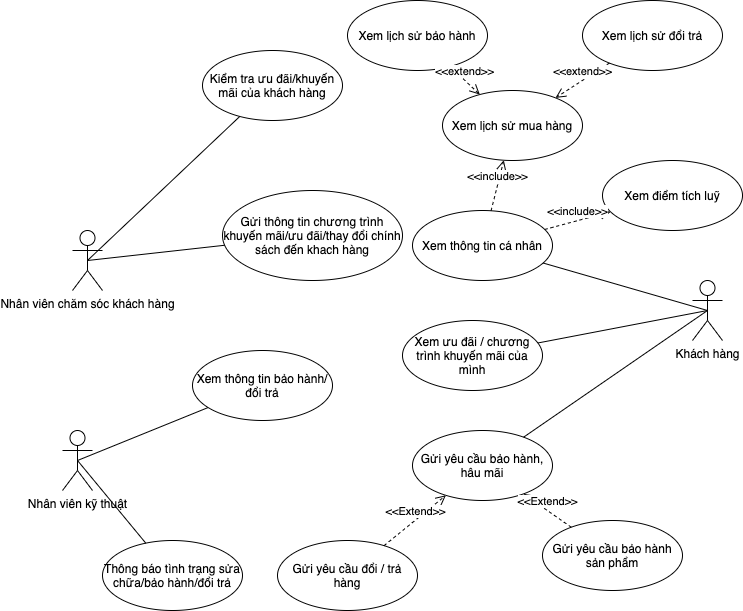

The diagram above was exported from draw.io. Its source (the exported page's mxGraphModel, read from the mxfile embedded in the PNG):
<mxGraphModel dx="946" dy="672" grid="1" gridSize="10" guides="1" tooltips="1" connect="1" arrows="1" fold="1" page="1" pageScale="1" pageWidth="850" pageHeight="1100" math="0" shadow="0">
  <root>
    <mxCell id="0" />
    <mxCell id="1" parent="0" />
    <mxCell id="UuXmq90_CoOKzTXDmcHZ-1" value="Nhân viên chăm sóc khách hàng" style="shape=umlActor;verticalLabelPosition=bottom;verticalAlign=top;html=1;" parent="1" vertex="1">
      <mxGeometry x="80" y="240" width="30" height="60" as="geometry" />
    </mxCell>
    <mxCell id="UuXmq90_CoOKzTXDmcHZ-2" value="Khách hàng" style="shape=umlActor;verticalLabelPosition=bottom;verticalAlign=top;html=1;" parent="1" vertex="1">
      <mxGeometry x="700" y="290" width="30" height="60" as="geometry" />
    </mxCell>
    <mxCell id="UuXmq90_CoOKzTXDmcHZ-3" value="Xem thông tin cá nhân" style="ellipse;whiteSpace=wrap;html=1;" parent="1" vertex="1">
      <mxGeometry x="420" y="220" width="140" height="70" as="geometry" />
    </mxCell>
    <mxCell id="UuXmq90_CoOKzTXDmcHZ-4" value="Xem lịch sử đổi trả" style="ellipse;whiteSpace=wrap;html=1;" parent="1" vertex="1">
      <mxGeometry x="590" y="10" width="140" height="70" as="geometry" />
    </mxCell>
    <mxCell id="UuXmq90_CoOKzTXDmcHZ-7" value="Xem lịch sử mua hàng" style="ellipse;whiteSpace=wrap;html=1;" parent="1" vertex="1">
      <mxGeometry x="450" y="100" width="140" height="70" as="geometry" />
    </mxCell>
    <mxCell id="UuXmq90_CoOKzTXDmcHZ-8" value="Xem lịch sử bảo hành" style="ellipse;whiteSpace=wrap;html=1;" parent="1" vertex="1">
      <mxGeometry x="355" y="10" width="140" height="70" as="geometry" />
    </mxCell>
    <mxCell id="UuXmq90_CoOKzTXDmcHZ-9" value="&amp;lt;&amp;lt;extend&amp;gt;&amp;gt;" style="html=1;verticalAlign=bottom;endArrow=open;dashed=1;endSize=8;" parent="1" source="UuXmq90_CoOKzTXDmcHZ-4" target="UuXmq90_CoOKzTXDmcHZ-7" edge="1">
      <mxGeometry relative="1" as="geometry">
        <mxPoint x="480" y="230" as="sourcePoint" />
        <mxPoint x="550" y="130" as="targetPoint" />
      </mxGeometry>
    </mxCell>
    <mxCell id="UuXmq90_CoOKzTXDmcHZ-10" value="&amp;lt;&amp;lt;extend&amp;gt;&amp;gt;" style="html=1;verticalAlign=bottom;endArrow=open;dashed=1;endSize=8;" parent="1" source="UuXmq90_CoOKzTXDmcHZ-8" target="UuXmq90_CoOKzTXDmcHZ-7" edge="1">
      <mxGeometry relative="1" as="geometry">
        <mxPoint x="480" y="230" as="sourcePoint" />
        <mxPoint x="400" y="230" as="targetPoint" />
      </mxGeometry>
    </mxCell>
    <mxCell id="UuXmq90_CoOKzTXDmcHZ-11" value="&amp;lt;&amp;lt;include&amp;gt;&amp;gt;" style="html=1;verticalAlign=bottom;endArrow=open;dashed=1;endSize=8;" parent="1" source="UuXmq90_CoOKzTXDmcHZ-3" target="UuXmq90_CoOKzTXDmcHZ-7" edge="1">
      <mxGeometry relative="1" as="geometry">
        <mxPoint x="480" y="230" as="sourcePoint" />
        <mxPoint x="400" y="230" as="targetPoint" />
      </mxGeometry>
    </mxCell>
    <mxCell id="UuXmq90_CoOKzTXDmcHZ-12" value="" style="endArrow=none;html=1;entryX=0.5;entryY=0.5;entryDx=0;entryDy=0;entryPerimeter=0;" parent="1" source="UuXmq90_CoOKzTXDmcHZ-3" target="UuXmq90_CoOKzTXDmcHZ-2" edge="1">
      <mxGeometry relative="1" as="geometry">
        <mxPoint x="360" y="230" as="sourcePoint" />
        <mxPoint x="520" y="230" as="targetPoint" />
      </mxGeometry>
    </mxCell>
    <mxCell id="UuXmq90_CoOKzTXDmcHZ-15" value="Xem ưu đãi / chương trình khuyến mãi của mình" style="ellipse;whiteSpace=wrap;html=1;" parent="1" vertex="1">
      <mxGeometry x="410" y="330" width="140" height="70" as="geometry" />
    </mxCell>
    <mxCell id="UuXmq90_CoOKzTXDmcHZ-16" value="" style="endArrow=none;html=1;entryX=0.5;entryY=0.5;entryDx=0;entryDy=0;entryPerimeter=0;" parent="1" source="UuXmq90_CoOKzTXDmcHZ-15" target="UuXmq90_CoOKzTXDmcHZ-2" edge="1">
      <mxGeometry relative="1" as="geometry">
        <mxPoint x="360" y="220" as="sourcePoint" />
        <mxPoint x="520" y="220" as="targetPoint" />
      </mxGeometry>
    </mxCell>
    <mxCell id="UuXmq90_CoOKzTXDmcHZ-19" value="Gửi yêu cầu bảo hành, hâu mãi" style="ellipse;whiteSpace=wrap;html=1;" parent="1" vertex="1">
      <mxGeometry x="420" y="440" width="140" height="70" as="geometry" />
    </mxCell>
    <mxCell id="UuXmq90_CoOKzTXDmcHZ-21" value="" style="endArrow=none;html=1;entryX=0.5;entryY=0.5;entryDx=0;entryDy=0;entryPerimeter=0;" parent="1" source="UuXmq90_CoOKzTXDmcHZ-19" target="UuXmq90_CoOKzTXDmcHZ-2" edge="1">
      <mxGeometry relative="1" as="geometry">
        <mxPoint x="360" y="300" as="sourcePoint" />
        <mxPoint x="520" y="300" as="targetPoint" />
      </mxGeometry>
    </mxCell>
    <mxCell id="UuXmq90_CoOKzTXDmcHZ-24" value="Kiểm tra ưu đãi/khuyến mãi của khách hàng" style="ellipse;whiteSpace=wrap;html=1;" parent="1" vertex="1">
      <mxGeometry x="210" y="60" width="140" height="70" as="geometry" />
    </mxCell>
    <mxCell id="UuXmq90_CoOKzTXDmcHZ-25" value="" style="endArrow=none;html=1;exitX=0.5;exitY=0.5;exitDx=0;exitDy=0;exitPerimeter=0;" parent="1" source="UuXmq90_CoOKzTXDmcHZ-1" target="UuXmq90_CoOKzTXDmcHZ-24" edge="1">
      <mxGeometry relative="1" as="geometry">
        <mxPoint x="360" y="290" as="sourcePoint" />
        <mxPoint x="520" y="290" as="targetPoint" />
      </mxGeometry>
    </mxCell>
    <mxCell id="UuXmq90_CoOKzTXDmcHZ-28" value="Gửi thông tin chương trình khuyến mãi/ưu đãi/thay đổi chính sách đến khach hàng" style="ellipse;whiteSpace=wrap;html=1;" parent="1" vertex="1">
      <mxGeometry x="230" y="200" width="180" height="90" as="geometry" />
    </mxCell>
    <mxCell id="UuXmq90_CoOKzTXDmcHZ-29" value="" style="endArrow=none;html=1;exitX=0.5;exitY=0.5;exitDx=0;exitDy=0;exitPerimeter=0;" parent="1" source="UuXmq90_CoOKzTXDmcHZ-1" target="UuXmq90_CoOKzTXDmcHZ-28" edge="1">
      <mxGeometry relative="1" as="geometry">
        <mxPoint x="360" y="270" as="sourcePoint" />
        <mxPoint x="520" y="270" as="targetPoint" />
      </mxGeometry>
    </mxCell>
    <mxCell id="UuXmq90_CoOKzTXDmcHZ-33" value="Xem điểm tích luỹ" style="ellipse;whiteSpace=wrap;html=1;" parent="1" vertex="1">
      <mxGeometry x="610" y="170" width="140" height="70" as="geometry" />
    </mxCell>
    <mxCell id="UuXmq90_CoOKzTXDmcHZ-34" value="&amp;lt;&amp;lt;include&amp;gt;&amp;gt;" style="html=1;verticalAlign=bottom;endArrow=open;dashed=1;endSize=8;" parent="1" source="UuXmq90_CoOKzTXDmcHZ-3" target="UuXmq90_CoOKzTXDmcHZ-33" edge="1">
      <mxGeometry relative="1" as="geometry">
        <mxPoint x="480" y="270" as="sourcePoint" />
        <mxPoint x="400" y="270" as="targetPoint" />
      </mxGeometry>
    </mxCell>
    <mxCell id="UuXmq90_CoOKzTXDmcHZ-35" value="Nhân viên kỹ thuật" style="shape=umlActor;verticalLabelPosition=bottom;verticalAlign=top;html=1;" parent="1" vertex="1">
      <mxGeometry x="70" y="440" width="30" height="60" as="geometry" />
    </mxCell>
    <mxCell id="UuXmq90_CoOKzTXDmcHZ-36" value="Xem thông tin bảo hành/đổi trả" style="ellipse;whiteSpace=wrap;html=1;" parent="1" vertex="1">
      <mxGeometry x="200" y="360" width="140" height="70" as="geometry" />
    </mxCell>
    <mxCell id="UuXmq90_CoOKzTXDmcHZ-37" value="" style="endArrow=none;html=1;exitX=0.5;exitY=0.5;exitDx=0;exitDy=0;exitPerimeter=0;" parent="1" source="UuXmq90_CoOKzTXDmcHZ-35" target="UuXmq90_CoOKzTXDmcHZ-36" edge="1">
      <mxGeometry relative="1" as="geometry">
        <mxPoint x="340" y="260" as="sourcePoint" />
        <mxPoint x="500" y="260" as="targetPoint" />
      </mxGeometry>
    </mxCell>
    <mxCell id="UuXmq90_CoOKzTXDmcHZ-40" value="Gửi yêu cầu đổi / trả hàng" style="ellipse;whiteSpace=wrap;html=1;" parent="1" vertex="1">
      <mxGeometry x="285" y="550" width="140" height="70" as="geometry" />
    </mxCell>
    <mxCell id="UuXmq90_CoOKzTXDmcHZ-41" value="Gửi yêu cầu bảo hành sản phẩm" style="ellipse;whiteSpace=wrap;html=1;" parent="1" vertex="1">
      <mxGeometry x="550" y="530" width="140" height="70" as="geometry" />
    </mxCell>
    <mxCell id="UuXmq90_CoOKzTXDmcHZ-42" value="&amp;lt;&amp;lt;Extend&amp;gt;&amp;gt;" style="html=1;verticalAlign=bottom;endArrow=open;dashed=1;endSize=8;" parent="1" source="UuXmq90_CoOKzTXDmcHZ-40" target="UuXmq90_CoOKzTXDmcHZ-19" edge="1">
      <mxGeometry relative="1" as="geometry">
        <mxPoint x="460" y="310" as="sourcePoint" />
        <mxPoint x="380" y="310" as="targetPoint" />
      </mxGeometry>
    </mxCell>
    <mxCell id="UuXmq90_CoOKzTXDmcHZ-43" value="&amp;lt;&amp;lt;Extend&amp;gt;&amp;gt;" style="html=1;verticalAlign=bottom;endArrow=open;dashed=1;endSize=8;" parent="1" source="UuXmq90_CoOKzTXDmcHZ-41" target="UuXmq90_CoOKzTXDmcHZ-19" edge="1">
      <mxGeometry relative="1" as="geometry">
        <mxPoint x="460" y="310" as="sourcePoint" />
        <mxPoint x="380" y="310" as="targetPoint" />
      </mxGeometry>
    </mxCell>
    <mxCell id="mFlKr_TaZK0M3RTwr6j8-1" value="Thông báo tình trạng sửa chữa/bảo hành/đổi trả" style="ellipse;whiteSpace=wrap;html=1;" vertex="1" parent="1">
      <mxGeometry x="110" y="550" width="140" height="70" as="geometry" />
    </mxCell>
    <mxCell id="mFlKr_TaZK0M3RTwr6j8-4" value="" style="endArrow=none;html=1;exitX=0.5;exitY=0.5;exitDx=0;exitDy=0;exitPerimeter=0;" edge="1" parent="1" source="UuXmq90_CoOKzTXDmcHZ-35" target="mFlKr_TaZK0M3RTwr6j8-1">
      <mxGeometry relative="1" as="geometry">
        <mxPoint x="340" y="340" as="sourcePoint" />
        <mxPoint x="500" y="340" as="targetPoint" />
      </mxGeometry>
    </mxCell>
  </root>
</mxGraphModel>